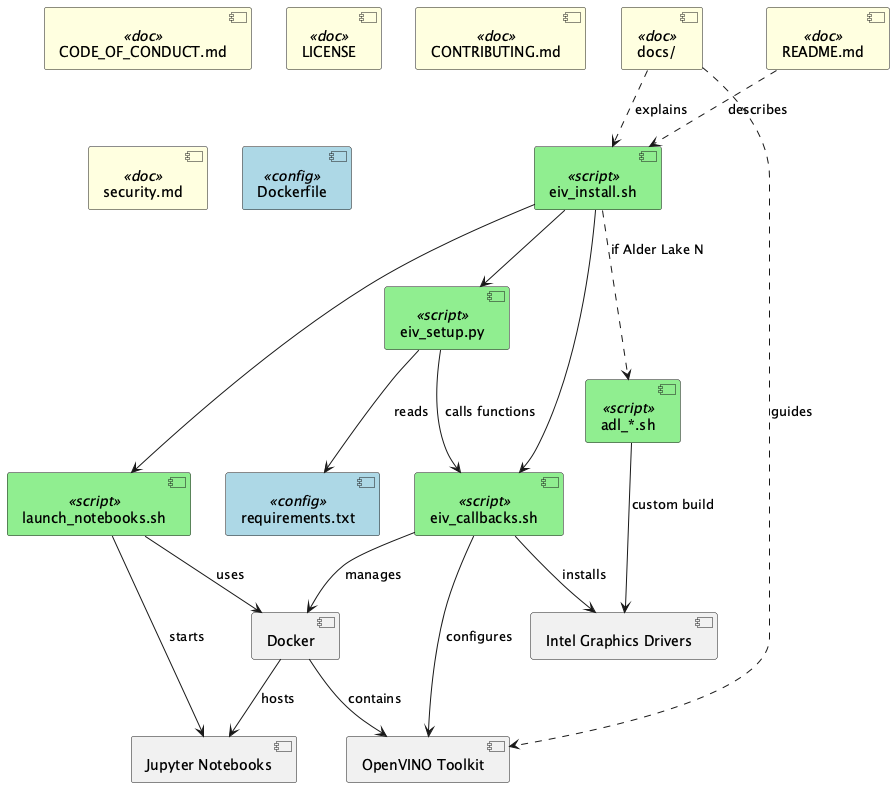

The diagram above was rendered by PlantUML. Its source (embedded in the PNG):
@startuml intel_edge-insights-vision

skinparam component {
  BackgroundColor<<script>> LightGreen
  BackgroundColor<<config>> LightBlue
  BackgroundColor<<doc>> LightYellow
}

[eiv_install.sh] <<script>> as install
[eiv_setup.py] <<script>> as setup
[eiv_callbacks.sh] <<script>> as callbacks
[launch_notebooks.sh] <<script>> as launch
[adl_*.sh] <<script>> as adl_scripts

[README.md] <<doc>> as readme
[docs/] <<doc>> as docs
[CODE_OF_CONDUCT.md] <<doc>> as coc
[LICENSE] <<doc>> as license
[CONTRIBUTING.md] <<doc>> as contributing
[security.md] <<doc>> as security

[requirements.txt] <<config>> as requirements
[Dockerfile] <<config>> as dockerfile

component "OpenVINO Toolkit" as openvino
component "Docker" as docker
component "Intel Graphics Drivers" as intel_drivers
component "Jupyter Notebooks" as jupyter

install --> setup
install --> callbacks
install --> launch
install ..> adl_scripts : "if Alder Lake N"

setup --> callbacks : "calls functions"
setup --> requirements : "reads"

callbacks --> docker : "manages"
callbacks --> intel_drivers : "installs"
callbacks --> openvino : "configures"

launch --> jupyter : "starts"
launch --> docker : "uses"

adl_scripts --> intel_drivers : "custom build"

docker --> openvino : "contains"
docker --> jupyter : "hosts"

readme ..> install : "describes"
docs ..> install : "explains"
docs ..> openvino : "guides"

@enduml